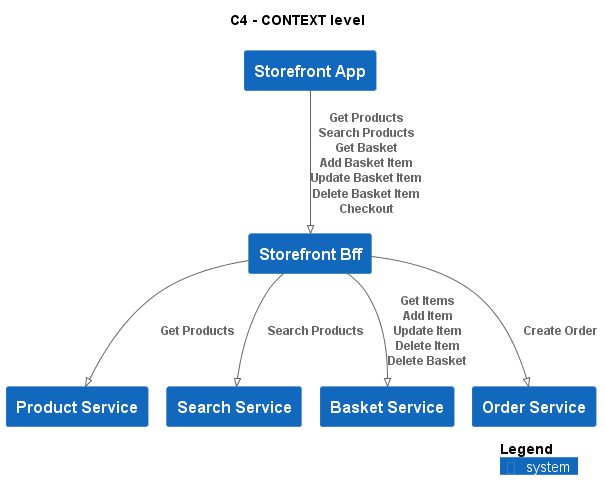

The diagram above was rendered by PlantUML. Its source (embedded in the PNG):
@startuml
!pragma layout smetana
!include ..\..\.c4s\C4_Context.puml

AddElementTag("state:new", $bgColor=green, $fontColor=#ffffff, $borderColor=green, $shadowing="False")
AddElementTag("state:changed", $bgColor=orange, $fontColor=#ffffff, $borderColor=orange, $shadowing="False")
AddElementTag("state:removed", $bgColor=red, $fontColor=#ffffff, $borderColor=red, $shadowing="False")

AddRelTag("state:new", $textColor=green, $lineColor=green)
AddRelTag("state:changed", $textColor=orange, $lineColor=orange)
AddRelTag("state:removed", $textColor=red, $lineColor=red)

SHOW_PERSON_PORTRAIT()
LAYOUT_TOP_DOWN()

skinparam linetype polyline

title C4 - CONTEXT level

System(ECommercePlatform.SoftwareSystems.StorefrontApp, "Storefront App", "")
System(ECommercePlatform.SoftwareSystems.StorefrontBff, "Storefront Bff", "")
System(ECommercePlatform.SoftwareSystems.ProductService, "Product Service", "")
System(ECommercePlatform.SoftwareSystems.SearchService, "Search Service", "")
System(ECommercePlatform.SoftwareSystems.BasketService, "Basket Service", "")
System(ECommercePlatform.SoftwareSystems.OrderService, "Order Service", "")

Rel(ECommercePlatform.SoftwareSystems.StorefrontApp, ECommercePlatform.SoftwareSystems.StorefrontBff, "Get Products\nSearch Products\nGet Basket\nAdd Basket Item\nUpdate Basket Item\nDelete Basket Item\nCheckout")
Rel(ECommercePlatform.SoftwareSystems.StorefrontBff, ECommercePlatform.SoftwareSystems.ProductService, "Get Products")
Rel(ECommercePlatform.SoftwareSystems.StorefrontBff, ECommercePlatform.SoftwareSystems.SearchService, "Search Products")
Rel(ECommercePlatform.SoftwareSystems.StorefrontBff, ECommercePlatform.SoftwareSystems.BasketService, "Get Items\nAdd Item\nUpdate Item\nDelete Item\nDelete Basket")
Rel(ECommercePlatform.SoftwareSystems.StorefrontBff, ECommercePlatform.SoftwareSystems.OrderService, "Create Order")


SHOW_LEGEND()
@enduml